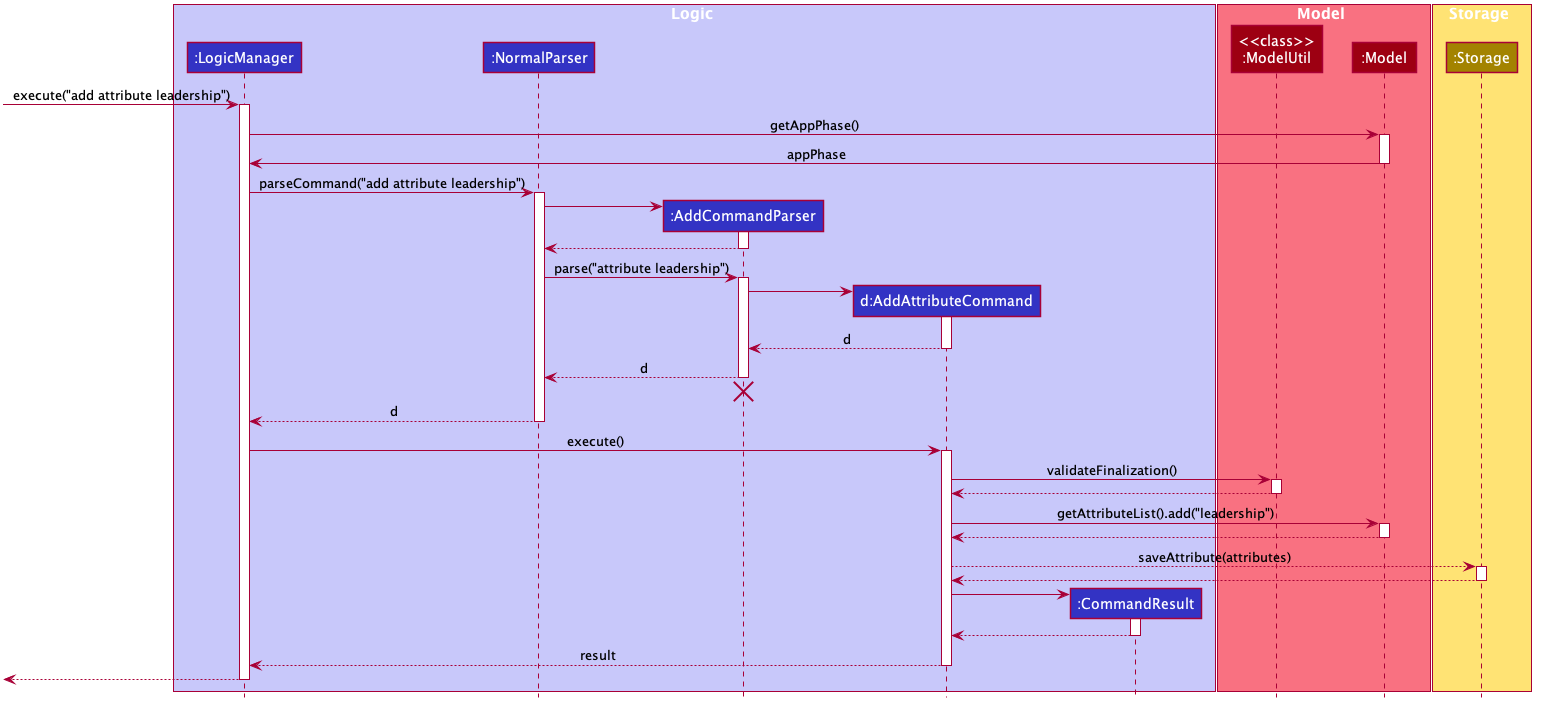

The diagram above was rendered by PlantUML. Its source (embedded in the PNG):
@startuml








skinparam BackgroundColor #FFFFFFF

skinparam Shadowing false

skinparam Class {
    FontColor #FFFFFF
    BorderThickness 1
    BorderColor #FFFFFF
    StereotypeFontColor #FFFFFF
    FontName Arial
}

skinparam Actor {
    BorderColor #000000
    Color #000000
    FontName Arial
}

skinparam Sequence {
    MessageAlign center
    BoxFontSize 15
    BoxPadding 0
    BoxFontColor #FFFFFF
    FontName Arial
}

skinparam Participant {
    FontColor #FFFFFFF
    Padding 20
}

skinparam MinClassWidth 50
skinparam ParticipantPadding 10
skinparam Shadowing false
skinparam DefaultTextAlignment center
skinparam packageStyle Rectangle

hide footbox
hide members
hide circle

box Logic #C8C8FA
participant ":LogicManager" as LogicManager #3333C4
participant ":NormalParser" as NormalParser #3333C4
participant ":AddCommandParser" as AddCommandParser #3333C4
participant "d:AddAttributeCommand" as AddAttributeCommand #3333C4
participant ":CommandResult" as CommandResult #3333C4
end box

box Model #F97181
participant "<<class>>\n:ModelUtil" as ModelUtil #9D0012
participant ":Model" as Model #9D0012
end box

box Storage #FFE374
participant ":Storage" as Storage #A38300
end box

[-> LogicManager : execute("add attribute leadership")
activate LogicManager

LogicManager -> Model : getAppPhase()
activate Model

Model -> LogicManager : appPhase
deactivate Model

LogicManager -> NormalParser : parseCommand("add attribute leadership")
activate NormalParser

create AddCommandParser
NormalParser -> AddCommandParser
activate AddCommandParser

AddCommandParser --> NormalParser
deactivate AddCommandParser

NormalParser -> AddCommandParser : parse("attribute leadership")
activate AddCommandParser

create AddAttributeCommand
AddCommandParser -> AddAttributeCommand
activate AddAttributeCommand

AddAttributeCommand --> AddCommandParser : d
deactivate AddAttributeCommand

AddCommandParser --> NormalParser : d
deactivate AddCommandParser
AddCommandParser -[hidden]-> NormalParser
destroy AddCommandParser

NormalParser --> LogicManager : d
deactivate NormalParser

LogicManager -> AddAttributeCommand : execute()
activate AddAttributeCommand

AddAttributeCommand -> ModelUtil : validateFinalization()
activate ModelUtil

ModelUtil --> AddAttributeCommand
deactivate ModelUtil

AddAttributeCommand -> Model : getAttributeList().add("leadership")
activate Model

Model --> AddAttributeCommand
deactivate Model

AddAttributeCommand --> Storage : saveAttribute(attributes)
activate Storage

Storage --> AddAttributeCommand
deactivate Storage

create CommandResult
AddAttributeCommand -> CommandResult
activate CommandResult

CommandResult --> AddAttributeCommand
deactivate CommandResult

AddAttributeCommand --> LogicManager : result
deactivate AddAttributeCommand

[<--LogicManager
deactivate LogicManager
@enduml